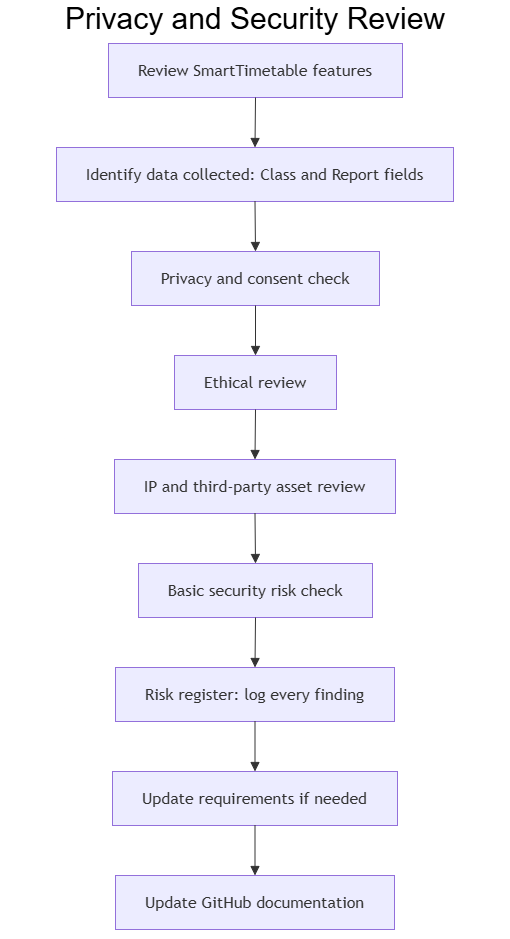

The diagram above was exported from draw.io. Its source (the exported page's mxGraphModel, read from the mxfile embedded in the PNG):
<mxGraphModel dx="2020" dy="1070" grid="1" gridSize="10" guides="1" tooltips="1" connect="1" arrows="1" fold="1" page="1" pageScale="1" pageWidth="850" pageHeight="1100" math="0" shadow="0">
  <root>
    <mxCell id="0" />
    <mxCell id="1" parent="0" />
    <UserObject label="" mermaidData="{&#10;  &quot;data&quot;: &quot;flowchart TD\n    A[Review SmartTimetable features] --&gt; B[Identify data collected: Class and Report fields]\n    B --&gt; C[Privacy and consent check]\n    C --&gt; D[Ethical review]\n    D --&gt; E[IP and third-party asset review]\n    E --&gt; F[Basic security risk check]\n    F --&gt; G[Risk register: log every finding]\n    G --&gt; H[Update requirements if needed]\n    H --&gt; I[Update GitHub documentation]&quot;,&#10;  &quot;config&quot;: null&#10;}" id="HSc4eX4j6PS650N7N2PF-1">
      <mxCell connectable="0" parent="1" style="group;transparentBounds=1;editIcon=1;lockedGroup=0;groupPadding=10;" vertex="1">
        <mxGeometry as="geometry" />
      </mxCell>
    </UserObject>
    <UserObject label="Review SmartTimetable features" mermaidId="n:A" mermaidBaseStyle="html=1;whiteSpace=wrap;strokeWidth=1;fillColor=light-dark(#ECECFF,#1f2020);strokeColor=light-dark(#9370DB,#cccccc);fontColor=light-dark(#333333,#cccccc);fontFamily=Trebuchet MS,Verdana,Arial,sans-serif;fontSize=16;" mermaidBaseValue="Review SmartTimetable features" id="HSc4eX4j6PS650N7N2PF-2">
      <mxCell parent="HSc4eX4j6PS650N7N2PF-1" style="html=1;whiteSpace=wrap;strokeWidth=1;fillColor=light-dark(#ECECFF,#1f2020);strokeColor=light-dark(#9370DB,#cccccc);fontColor=light-dark(#333333,#cccccc);fontFamily=Trebuchet MS,Verdana,Arial,sans-serif;fontSize=16;" vertex="1">
        <mxGeometry height="54" width="294" x="262" y="50" as="geometry" />
      </mxCell>
    </UserObject>
    <UserObject label="Identify data collected: Class and Report fields" mermaidId="n:B" mermaidBaseStyle="html=1;whiteSpace=wrap;strokeWidth=1;fillColor=light-dark(#ECECFF,#1f2020);strokeColor=light-dark(#9370DB,#cccccc);fontColor=light-dark(#333333,#cccccc);fontFamily=Trebuchet MS,Verdana,Arial,sans-serif;fontSize=16;" mermaidBaseValue="Identify data collected: Class and Report fields" id="HSc4eX4j6PS650N7N2PF-3">
      <mxCell parent="HSc4eX4j6PS650N7N2PF-1" style="html=1;whiteSpace=wrap;strokeWidth=1;fillColor=light-dark(#ECECFF,#1f2020);strokeColor=light-dark(#9370DB,#cccccc);fontColor=light-dark(#333333,#cccccc);fontFamily=Trebuchet MS,Verdana,Arial,sans-serif;fontSize=16;" vertex="1">
        <mxGeometry height="54" width="397" x="210" y="154" as="geometry" />
      </mxCell>
    </UserObject>
    <UserObject label="Privacy and consent check" mermaidId="n:C" mermaidBaseStyle="html=1;whiteSpace=wrap;strokeWidth=1;fillColor=light-dark(#ECECFF,#1f2020);strokeColor=light-dark(#9370DB,#cccccc);fontColor=light-dark(#333333,#cccccc);fontFamily=Trebuchet MS,Verdana,Arial,sans-serif;fontSize=16;" mermaidBaseValue="Privacy and consent check" id="HSc4eX4j6PS650N7N2PF-4">
      <mxCell parent="HSc4eX4j6PS650N7N2PF-1" style="html=1;whiteSpace=wrap;strokeWidth=1;fillColor=light-dark(#ECECFF,#1f2020);strokeColor=light-dark(#9370DB,#cccccc);fontColor=light-dark(#333333,#cccccc);fontFamily=Trebuchet MS,Verdana,Arial,sans-serif;fontSize=16;" vertex="1">
        <mxGeometry height="54" width="248" x="285" y="258" as="geometry" />
      </mxCell>
    </UserObject>
    <UserObject label="Ethical review" mermaidId="n:D" mermaidBaseStyle="html=1;whiteSpace=wrap;strokeWidth=1;fillColor=light-dark(#ECECFF,#1f2020);strokeColor=light-dark(#9370DB,#cccccc);fontColor=light-dark(#333333,#cccccc);fontFamily=Trebuchet MS,Verdana,Arial,sans-serif;fontSize=16;" mermaidBaseValue="Ethical review" id="HSc4eX4j6PS650N7N2PF-5">
      <mxCell parent="HSc4eX4j6PS650N7N2PF-1" style="html=1;whiteSpace=wrap;strokeWidth=1;fillColor=light-dark(#ECECFF,#1f2020);strokeColor=light-dark(#9370DB,#cccccc);fontColor=light-dark(#333333,#cccccc);fontFamily=Trebuchet MS,Verdana,Arial,sans-serif;fontSize=16;" vertex="1">
        <mxGeometry height="54" width="162" x="328" y="362" as="geometry" />
      </mxCell>
    </UserObject>
    <UserObject label="IP and third-party asset review" mermaidId="n:E" mermaidBaseStyle="html=1;whiteSpace=wrap;strokeWidth=1;fillColor=light-dark(#ECECFF,#1f2020);strokeColor=light-dark(#9370DB,#cccccc);fontColor=light-dark(#333333,#cccccc);fontFamily=Trebuchet MS,Verdana,Arial,sans-serif;fontSize=16;" mermaidBaseValue="IP and third-party asset review" id="HSc4eX4j6PS650N7N2PF-6">
      <mxCell parent="HSc4eX4j6PS650N7N2PF-1" style="html=1;whiteSpace=wrap;strokeWidth=1;fillColor=light-dark(#ECECFF,#1f2020);strokeColor=light-dark(#9370DB,#cccccc);fontColor=light-dark(#333333,#cccccc);fontFamily=Trebuchet MS,Verdana,Arial,sans-serif;fontSize=16;" vertex="1">
        <mxGeometry height="54" width="281" x="268" y="466" as="geometry" />
      </mxCell>
    </UserObject>
    <UserObject label="Basic security risk check" mermaidId="n:F" mermaidBaseStyle="html=1;whiteSpace=wrap;strokeWidth=1;fillColor=light-dark(#ECECFF,#1f2020);strokeColor=light-dark(#9370DB,#cccccc);fontColor=light-dark(#333333,#cccccc);fontFamily=Trebuchet MS,Verdana,Arial,sans-serif;fontSize=16;" mermaidBaseValue="Basic security risk check" id="HSc4eX4j6PS650N7N2PF-7">
      <mxCell parent="HSc4eX4j6PS650N7N2PF-1" style="html=1;whiteSpace=wrap;strokeWidth=1;fillColor=light-dark(#ECECFF,#1f2020);strokeColor=light-dark(#9370DB,#cccccc);fontColor=light-dark(#333333,#cccccc);fontFamily=Trebuchet MS,Verdana,Arial,sans-serif;fontSize=16;" vertex="1">
        <mxGeometry height="54" width="234" x="292" y="570" as="geometry" />
      </mxCell>
    </UserObject>
    <UserObject label="Risk register: log every finding" mermaidId="n:G" mermaidBaseStyle="html=1;whiteSpace=wrap;strokeWidth=1;fillColor=light-dark(#ECECFF,#1f2020);strokeColor=light-dark(#9370DB,#cccccc);fontColor=light-dark(#333333,#cccccc);fontFamily=Trebuchet MS,Verdana,Arial,sans-serif;fontSize=16;" mermaidBaseValue="Risk register: log every finding" id="HSc4eX4j6PS650N7N2PF-8">
      <mxCell parent="HSc4eX4j6PS650N7N2PF-1" style="html=1;whiteSpace=wrap;strokeWidth=1;fillColor=light-dark(#ECECFF,#1f2020);strokeColor=light-dark(#9370DB,#cccccc);fontColor=light-dark(#333333,#cccccc);fontFamily=Trebuchet MS,Verdana,Arial,sans-serif;fontSize=16;" vertex="1">
        <mxGeometry height="54" width="279" x="269" y="674" as="geometry" />
      </mxCell>
    </UserObject>
    <UserObject label="Update requirements if needed" mermaidId="n:H" mermaidBaseStyle="html=1;whiteSpace=wrap;strokeWidth=1;fillColor=light-dark(#ECECFF,#1f2020);strokeColor=light-dark(#9370DB,#cccccc);fontColor=light-dark(#333333,#cccccc);fontFamily=Trebuchet MS,Verdana,Arial,sans-serif;fontSize=16;" mermaidBaseValue="Update requirements if needed" id="HSc4eX4j6PS650N7N2PF-9">
      <mxCell parent="HSc4eX4j6PS650N7N2PF-1" style="html=1;whiteSpace=wrap;strokeWidth=1;fillColor=light-dark(#ECECFF,#1f2020);strokeColor=light-dark(#9370DB,#cccccc);fontColor=light-dark(#333333,#cccccc);fontFamily=Trebuchet MS,Verdana,Arial,sans-serif;fontSize=16;" vertex="1">
        <mxGeometry height="54" width="285" x="266" y="778" as="geometry" />
      </mxCell>
    </UserObject>
    <UserObject label="Update GitHub documentation" mermaidId="n:I" mermaidBaseStyle="html=1;whiteSpace=wrap;strokeWidth=1;fillColor=light-dark(#ECECFF,#1f2020);strokeColor=light-dark(#9370DB,#cccccc);fontColor=light-dark(#333333,#cccccc);fontFamily=Trebuchet MS,Verdana,Arial,sans-serif;fontSize=16;" mermaidBaseValue="Update GitHub documentation" id="HSc4eX4j6PS650N7N2PF-10">
      <mxCell parent="HSc4eX4j6PS650N7N2PF-1" style="html=1;whiteSpace=wrap;strokeWidth=1;fillColor=light-dark(#ECECFF,#1f2020);strokeColor=light-dark(#9370DB,#cccccc);fontColor=light-dark(#333333,#cccccc);fontFamily=Trebuchet MS,Verdana,Arial,sans-serif;fontSize=16;" vertex="1">
        <mxGeometry height="54" width="279" x="269" y="882" as="geometry" />
      </mxCell>
    </UserObject>
    <UserObject label="" mermaidId="e:A-&gt;B#0" mermaidBaseStyle="curved=1;startArrow=none;endArrow=block;endSize=7;strokeColor=light-dark(#333333,#cccccc);exitX=0.5;exitY=1;entryX=0.5;entryY=0;" mermaidBaseValue="" id="HSc4eX4j6PS650N7N2PF-11">
      <mxCell edge="1" parent="HSc4eX4j6PS650N7N2PF-1" source="HSc4eX4j6PS650N7N2PF-2" style="curved=1;startArrow=none;endArrow=block;endSize=7;strokeColor=light-dark(#333333,#cccccc);exitX=0.5;exitY=1;entryX=0.5;entryY=0;rounded=0;" target="HSc4eX4j6PS650N7N2PF-3">
        <mxGeometry relative="1" as="geometry">
          <Array as="points" />
        </mxGeometry>
      </mxCell>
    </UserObject>
    <UserObject label="" mermaidId="e:B-&gt;C#0" mermaidBaseStyle="curved=1;startArrow=none;endArrow=block;endSize=7;strokeColor=light-dark(#333333,#cccccc);exitX=0.5;exitY=1;entryX=0.5;entryY=0;" mermaidBaseValue="" id="HSc4eX4j6PS650N7N2PF-12">
      <mxCell edge="1" parent="HSc4eX4j6PS650N7N2PF-1" source="HSc4eX4j6PS650N7N2PF-3" style="curved=1;startArrow=none;endArrow=block;endSize=7;strokeColor=light-dark(#333333,#cccccc);exitX=0.5;exitY=1;entryX=0.5;entryY=0;rounded=0;" target="HSc4eX4j6PS650N7N2PF-4">
        <mxGeometry relative="1" as="geometry">
          <Array as="points" />
        </mxGeometry>
      </mxCell>
    </UserObject>
    <UserObject label="" mermaidId="e:C-&gt;D#0" mermaidBaseStyle="curved=1;startArrow=none;endArrow=block;endSize=7;strokeColor=light-dark(#333333,#cccccc);exitX=0.5;exitY=1;entryX=0.5;entryY=0;" mermaidBaseValue="" id="HSc4eX4j6PS650N7N2PF-13">
      <mxCell edge="1" parent="HSc4eX4j6PS650N7N2PF-1" source="HSc4eX4j6PS650N7N2PF-4" style="curved=1;startArrow=none;endArrow=block;endSize=7;strokeColor=light-dark(#333333,#cccccc);exitX=0.5;exitY=1;entryX=0.5;entryY=0;rounded=0;" target="HSc4eX4j6PS650N7N2PF-5">
        <mxGeometry relative="1" as="geometry">
          <Array as="points" />
        </mxGeometry>
      </mxCell>
    </UserObject>
    <UserObject label="" mermaidId="e:D-&gt;E#0" mermaidBaseStyle="curved=1;startArrow=none;endArrow=block;endSize=7;strokeColor=light-dark(#333333,#cccccc);exitX=0.5;exitY=1;entryX=0.5;entryY=0;" mermaidBaseValue="" id="HSc4eX4j6PS650N7N2PF-14">
      <mxCell edge="1" parent="HSc4eX4j6PS650N7N2PF-1" source="HSc4eX4j6PS650N7N2PF-5" style="curved=1;startArrow=none;endArrow=block;endSize=7;strokeColor=light-dark(#333333,#cccccc);exitX=0.5;exitY=1;entryX=0.5;entryY=0;rounded=0;" target="HSc4eX4j6PS650N7N2PF-6">
        <mxGeometry relative="1" as="geometry">
          <Array as="points" />
        </mxGeometry>
      </mxCell>
    </UserObject>
    <UserObject label="" mermaidId="e:E-&gt;F#0" mermaidBaseStyle="curved=1;startArrow=none;endArrow=block;endSize=7;strokeColor=light-dark(#333333,#cccccc);exitX=0.5;exitY=1;entryX=0.5;entryY=0;" mermaidBaseValue="" id="HSc4eX4j6PS650N7N2PF-15">
      <mxCell edge="1" parent="HSc4eX4j6PS650N7N2PF-1" source="HSc4eX4j6PS650N7N2PF-6" style="curved=1;startArrow=none;endArrow=block;endSize=7;strokeColor=light-dark(#333333,#cccccc);exitX=0.5;exitY=1;entryX=0.5;entryY=0;rounded=0;" target="HSc4eX4j6PS650N7N2PF-7">
        <mxGeometry relative="1" as="geometry">
          <Array as="points" />
        </mxGeometry>
      </mxCell>
    </UserObject>
    <UserObject label="" mermaidId="e:F-&gt;G#0" mermaidBaseStyle="curved=1;startArrow=none;endArrow=block;endSize=7;strokeColor=light-dark(#333333,#cccccc);exitX=0.5;exitY=1;entryX=0.5;entryY=0;" mermaidBaseValue="" id="HSc4eX4j6PS650N7N2PF-16">
      <mxCell edge="1" parent="HSc4eX4j6PS650N7N2PF-1" source="HSc4eX4j6PS650N7N2PF-7" style="curved=1;startArrow=none;endArrow=block;endSize=7;strokeColor=light-dark(#333333,#cccccc);exitX=0.5;exitY=1;entryX=0.5;entryY=0;rounded=0;" target="HSc4eX4j6PS650N7N2PF-8">
        <mxGeometry relative="1" as="geometry">
          <Array as="points" />
        </mxGeometry>
      </mxCell>
    </UserObject>
    <UserObject label="" mermaidId="e:G-&gt;H#0" mermaidBaseStyle="curved=1;startArrow=none;endArrow=block;endSize=7;strokeColor=light-dark(#333333,#cccccc);exitX=0.5;exitY=1;entryX=0.5;entryY=0;" mermaidBaseValue="" id="HSc4eX4j6PS650N7N2PF-17">
      <mxCell edge="1" parent="HSc4eX4j6PS650N7N2PF-1" source="HSc4eX4j6PS650N7N2PF-8" style="curved=1;startArrow=none;endArrow=block;endSize=7;strokeColor=light-dark(#333333,#cccccc);exitX=0.5;exitY=1;entryX=0.5;entryY=0;rounded=0;" target="HSc4eX4j6PS650N7N2PF-9">
        <mxGeometry relative="1" as="geometry">
          <Array as="points" />
        </mxGeometry>
      </mxCell>
    </UserObject>
    <UserObject label="" mermaidId="e:H-&gt;I#0" mermaidBaseStyle="curved=1;startArrow=none;endArrow=block;endSize=7;strokeColor=light-dark(#333333,#cccccc);exitX=0.5;exitY=1;entryX=0.5;entryY=0;" mermaidBaseValue="" id="HSc4eX4j6PS650N7N2PF-18">
      <mxCell edge="1" parent="HSc4eX4j6PS650N7N2PF-1" source="HSc4eX4j6PS650N7N2PF-9" style="curved=1;startArrow=none;endArrow=block;endSize=7;strokeColor=light-dark(#333333,#cccccc);exitX=0.5;exitY=1;entryX=0.5;entryY=0;rounded=0;" target="HSc4eX4j6PS650N7N2PF-10">
        <mxGeometry relative="1" as="geometry">
          <Array as="points" />
        </mxGeometry>
      </mxCell>
    </UserObject>
    <mxCell id="HSc4eX4j6PS650N7N2PF-19" parent="1" style="text;html=1;whiteSpace=wrap;strokeColor=none;fillColor=none;align=center;verticalAlign=middle;rounded=0;" value="&lt;font style=&quot;font-size: 30px;&quot;&gt;Privacy and Security Review&lt;/font&gt;" vertex="1">
      <mxGeometry height="30" width="510" x="153.5" y="10" as="geometry" />
    </mxCell>
  </root>
</mxGraphModel>